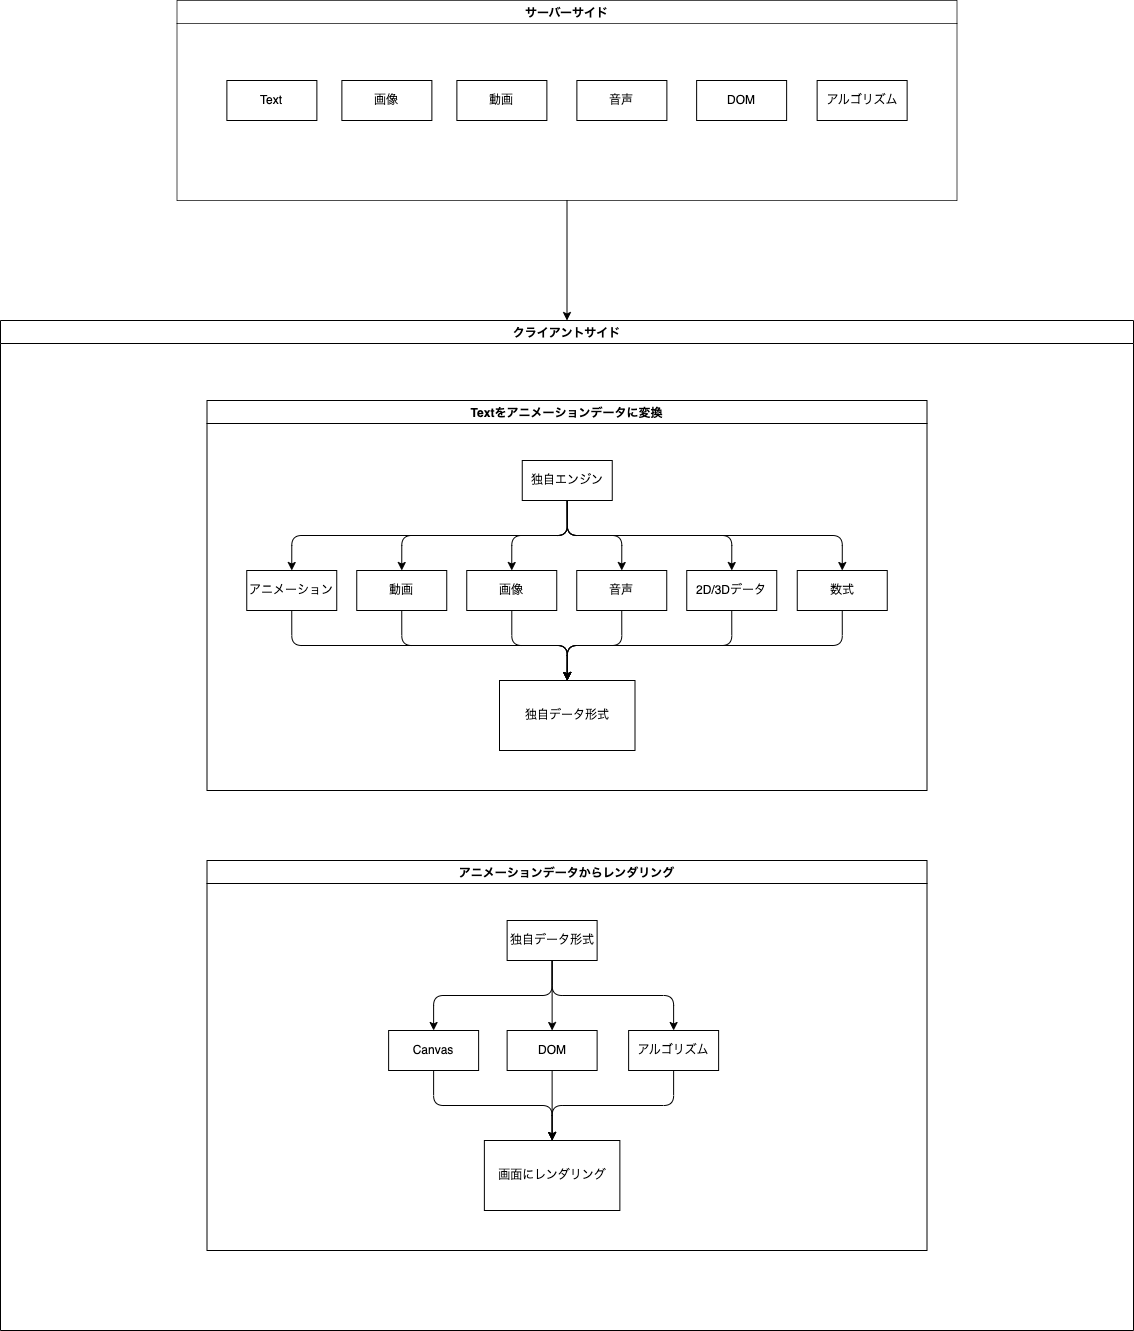

The diagram above was exported from draw.io. Its source (the exported page's mxGraphModel, read from the mxfile embedded in the PNG):
<mxGraphModel dx="1180" dy="1807" grid="1" gridSize="10" guides="1" tooltips="1" connect="1" arrows="1" fold="1" page="1" pageScale="1" pageWidth="827" pageHeight="1169" background="#ffffff" math="0" shadow="1">
  <root>
    <mxCell id="0" />
    <mxCell id="1" parent="0" />
    <mxCell id="171" style="edgeStyle=orthogonalEdgeStyle;html=1;exitX=0.5;exitY=1;exitDx=0;exitDy=0;entryX=0.5;entryY=0;entryDx=0;entryDy=0;" parent="1" source="161" target="172" edge="1">
      <mxGeometry relative="1" as="geometry" />
    </mxCell>
    <mxCell id="161" value="サーバーサイド" style="swimlane;fillStyle=auto;swimlaneFillColor=none;opacity=70;" parent="1" vertex="1">
      <mxGeometry x="493.5" y="-440" width="780" height="200" as="geometry" />
    </mxCell>
    <mxCell id="199" value="" style="group" parent="161" vertex="1" connectable="0">
      <mxGeometry x="49.88" y="80" width="680.25" height="40" as="geometry" />
    </mxCell>
    <mxCell id="170" value="" style="group" parent="199" vertex="1" connectable="0">
      <mxGeometry width="440" height="40" as="geometry" />
    </mxCell>
    <mxCell id="73" value="Text" style="rounded=0;whiteSpace=wrap;html=1;" parent="170" vertex="1">
      <mxGeometry width="90" height="40" as="geometry" />
    </mxCell>
    <mxCell id="167" value="画像" style="rounded=0;whiteSpace=wrap;html=1;" parent="170" vertex="1">
      <mxGeometry x="115" width="90" height="40" as="geometry" />
    </mxCell>
    <mxCell id="168" value="動画" style="rounded=0;whiteSpace=wrap;html=1;" parent="170" vertex="1">
      <mxGeometry x="230" width="90" height="40" as="geometry" />
    </mxCell>
    <mxCell id="169" value="音声" style="rounded=0;whiteSpace=wrap;html=1;" parent="170" vertex="1">
      <mxGeometry x="350" width="90" height="40" as="geometry" />
    </mxCell>
    <mxCell id="196" value="DOM" style="rounded=0;whiteSpace=wrap;html=1;" parent="199" vertex="1">
      <mxGeometry x="469.75" width="90" height="40" as="geometry" />
    </mxCell>
    <mxCell id="197" value="アルゴリズム" style="rounded=0;whiteSpace=wrap;html=1;" parent="199" vertex="1">
      <mxGeometry x="590.25" width="90" height="40" as="geometry" />
    </mxCell>
    <mxCell id="172" value="クライアントサイド" style="swimlane;startSize=23;" parent="1" vertex="1">
      <mxGeometry x="317" y="-120" width="1133" height="1010" as="geometry">
        <mxRectangle x="307" y="-120" width="150" height="30" as="alternateBounds" />
      </mxGeometry>
    </mxCell>
    <mxCell id="63" value="Textをアニメーションデータに変換" style="swimlane;" parent="172" vertex="1">
      <mxGeometry x="206.5" y="80" width="720" height="390" as="geometry" />
    </mxCell>
    <mxCell id="158" value="" style="group" parent="63" vertex="1" connectable="0">
      <mxGeometry x="39.75" y="60" width="640.5" height="290" as="geometry" />
    </mxCell>
    <mxCell id="74" value="アニメーション" style="rounded=0;whiteSpace=wrap;html=1;" parent="158" vertex="1">
      <mxGeometry y="110" width="90" height="40" as="geometry" />
    </mxCell>
    <mxCell id="76" value="動画" style="rounded=0;whiteSpace=wrap;html=1;" parent="158" vertex="1">
      <mxGeometry x="110" y="110" width="90" height="40" as="geometry" />
    </mxCell>
    <mxCell id="79" value="画像" style="rounded=0;whiteSpace=wrap;html=1;" parent="158" vertex="1">
      <mxGeometry x="220" y="110" width="90" height="40" as="geometry" />
    </mxCell>
    <mxCell id="85" value="音声" style="rounded=0;whiteSpace=wrap;html=1;" parent="158" vertex="1">
      <mxGeometry x="330" y="110" width="90" height="40" as="geometry" />
    </mxCell>
    <mxCell id="107" style="edgeStyle=orthogonalEdgeStyle;html=1;exitX=0.5;exitY=1;exitDx=0;exitDy=0;entryX=0.5;entryY=0;entryDx=0;entryDy=0;" parent="158" source="103" target="74" edge="1">
      <mxGeometry relative="1" as="geometry" />
    </mxCell>
    <mxCell id="108" style="edgeStyle=orthogonalEdgeStyle;html=1;exitX=0.5;exitY=1;exitDx=0;exitDy=0;entryX=0.5;entryY=0;entryDx=0;entryDy=0;" parent="158" source="103" target="76" edge="1">
      <mxGeometry relative="1" as="geometry" />
    </mxCell>
    <mxCell id="109" style="edgeStyle=orthogonalEdgeStyle;html=1;entryX=0.5;entryY=0;entryDx=0;entryDy=0;exitX=0.5;exitY=1;exitDx=0;exitDy=0;" parent="158" source="103" target="79" edge="1">
      <mxGeometry relative="1" as="geometry" />
    </mxCell>
    <mxCell id="110" style="edgeStyle=orthogonalEdgeStyle;html=1;exitX=0.5;exitY=1;exitDx=0;exitDy=0;entryX=0.5;entryY=0;entryDx=0;entryDy=0;" parent="158" source="103" target="85" edge="1">
      <mxGeometry relative="1" as="geometry" />
    </mxCell>
    <mxCell id="103" value="独自エンジン" style="rounded=0;whiteSpace=wrap;html=1;" parent="158" vertex="1">
      <mxGeometry x="275.5" width="90" height="40" as="geometry" />
    </mxCell>
    <mxCell id="95" value="2D/3Dデータ" style="rounded=0;whiteSpace=wrap;html=1;" parent="158" vertex="1">
      <mxGeometry x="440" y="110" width="90" height="40" as="geometry" />
    </mxCell>
    <mxCell id="111" style="edgeStyle=orthogonalEdgeStyle;html=1;exitX=0.5;exitY=1;exitDx=0;exitDy=0;entryX=0.5;entryY=0;entryDx=0;entryDy=0;" parent="158" source="103" target="95" edge="1">
      <mxGeometry relative="1" as="geometry" />
    </mxCell>
    <mxCell id="112" value="独自データ形式" style="rounded=0;whiteSpace=wrap;html=1;" parent="158" vertex="1">
      <mxGeometry x="252.75" y="220" width="135.5" height="70" as="geometry" />
    </mxCell>
    <mxCell id="117" style="edgeStyle=orthogonalEdgeStyle;html=1;exitX=0.5;exitY=1;exitDx=0;exitDy=0;entryX=0.5;entryY=0;entryDx=0;entryDy=0;" parent="158" source="74" target="112" edge="1">
      <mxGeometry relative="1" as="geometry" />
    </mxCell>
    <mxCell id="114" style="edgeStyle=orthogonalEdgeStyle;html=1;exitX=0.5;exitY=1;exitDx=0;exitDy=0;entryX=0.5;entryY=0;entryDx=0;entryDy=0;" parent="158" source="76" target="112" edge="1">
      <mxGeometry relative="1" as="geometry" />
    </mxCell>
    <mxCell id="113" value="" style="edgeStyle=orthogonalEdgeStyle;html=1;" parent="158" source="79" target="112" edge="1">
      <mxGeometry relative="1" as="geometry" />
    </mxCell>
    <mxCell id="115" style="edgeStyle=orthogonalEdgeStyle;html=1;exitX=0.5;exitY=1;exitDx=0;exitDy=0;entryX=0.5;entryY=0;entryDx=0;entryDy=0;" parent="158" source="85" target="112" edge="1">
      <mxGeometry relative="1" as="geometry" />
    </mxCell>
    <mxCell id="116" style="edgeStyle=orthogonalEdgeStyle;html=1;exitX=0.5;exitY=1;exitDx=0;exitDy=0;entryX=0.5;entryY=0;entryDx=0;entryDy=0;" parent="158" source="95" target="112" edge="1">
      <mxGeometry relative="1" as="geometry" />
    </mxCell>
    <mxCell id="126" value="数式" style="rounded=0;whiteSpace=wrap;html=1;" parent="158" vertex="1">
      <mxGeometry x="550.5" y="110" width="90" height="40" as="geometry" />
    </mxCell>
    <mxCell id="128" style="edgeStyle=orthogonalEdgeStyle;html=1;exitX=0.5;exitY=1;exitDx=0;exitDy=0;entryX=0.5;entryY=0;entryDx=0;entryDy=0;" parent="158" source="126" target="112" edge="1">
      <mxGeometry relative="1" as="geometry" />
    </mxCell>
    <mxCell id="129" style="edgeStyle=orthogonalEdgeStyle;html=1;exitX=0.5;exitY=1;exitDx=0;exitDy=0;entryX=0.5;entryY=0;entryDx=0;entryDy=0;" parent="158" source="103" target="126" edge="1">
      <mxGeometry relative="1" as="geometry" />
    </mxCell>
    <mxCell id="174" value="アニメーションデータからレンダリング" style="swimlane;" parent="172" vertex="1">
      <mxGeometry x="206.5" y="540" width="720" height="390" as="geometry" />
    </mxCell>
    <mxCell id="175" value="" style="group" parent="174" vertex="1" connectable="0">
      <mxGeometry x="26.369999999999997" y="60" width="640.5" height="290" as="geometry" />
    </mxCell>
    <mxCell id="204" style="edgeStyle=orthogonalEdgeStyle;html=1;exitX=0.5;exitY=1;exitDx=0;exitDy=0;entryX=0.5;entryY=0;entryDx=0;entryDy=0;" parent="175" source="176" target="187" edge="1">
      <mxGeometry relative="1" as="geometry" />
    </mxCell>
    <mxCell id="176" value="Canvas" style="rounded=0;whiteSpace=wrap;html=1;" parent="175" vertex="1">
      <mxGeometry x="155.25" y="110" width="90" height="40" as="geometry" />
    </mxCell>
    <mxCell id="201" style="edgeStyle=orthogonalEdgeStyle;html=1;exitX=0.5;exitY=1;exitDx=0;exitDy=0;entryX=0.5;entryY=0;entryDx=0;entryDy=0;" parent="175" source="184" target="176" edge="1">
      <mxGeometry relative="1" as="geometry" />
    </mxCell>
    <mxCell id="202" style="edgeStyle=orthogonalEdgeStyle;html=1;exitX=0.5;exitY=1;exitDx=0;exitDy=0;entryX=0.5;entryY=0;entryDx=0;entryDy=0;" parent="175" source="184" target="193" edge="1">
      <mxGeometry relative="1" as="geometry" />
    </mxCell>
    <mxCell id="203" style="edgeStyle=orthogonalEdgeStyle;html=1;exitX=0.5;exitY=1;exitDx=0;exitDy=0;entryX=0.5;entryY=0;entryDx=0;entryDy=0;" parent="175" source="184" target="200" edge="1">
      <mxGeometry relative="1" as="geometry" />
    </mxCell>
    <mxCell id="184" value="独自データ形式" style="rounded=0;whiteSpace=wrap;html=1;" parent="175" vertex="1">
      <mxGeometry x="273.75" width="90" height="40" as="geometry" />
    </mxCell>
    <mxCell id="187" value="画面にレンダリング" style="rounded=0;whiteSpace=wrap;html=1;" parent="175" vertex="1">
      <mxGeometry x="251" y="220" width="135.5" height="70" as="geometry" />
    </mxCell>
    <mxCell id="193" value="DOM" style="rounded=0;whiteSpace=wrap;html=1;" parent="175" vertex="1">
      <mxGeometry x="273.75" y="110" width="90" height="40" as="geometry" />
    </mxCell>
    <mxCell id="207" style="edgeStyle=orthogonalEdgeStyle;html=1;exitX=0.5;exitY=1;exitDx=0;exitDy=0;entryX=0.5;entryY=0;entryDx=0;entryDy=0;" parent="175" source="200" target="187" edge="1">
      <mxGeometry relative="1" as="geometry" />
    </mxCell>
    <mxCell id="200" value="アルゴリズム" style="rounded=0;whiteSpace=wrap;html=1;" parent="175" vertex="1">
      <mxGeometry x="395.25" y="110" width="90" height="40" as="geometry" />
    </mxCell>
    <mxCell id="205" style="edgeStyle=orthogonalEdgeStyle;html=1;exitX=0.5;exitY=1;exitDx=0;exitDy=0;entryX=0.5;entryY=0;entryDx=0;entryDy=0;" parent="175" source="193" target="187" edge="1">
      <mxGeometry relative="1" as="geometry">
        <mxPoint x="343.75" y="219.99999999999955" as="targetPoint" />
      </mxGeometry>
    </mxCell>
  </root>
</mxGraphModel>